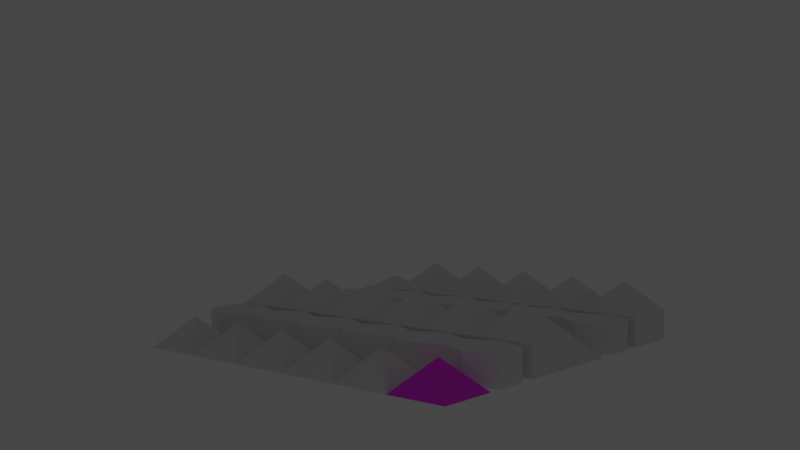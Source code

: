 # Source: integration.blend  (saved by Blender 3.1.7; exported with 4.5.12 LTS)
import bpy
from mathutils import Matrix  # noqa: F401  (used for matrix-valued properties, if any)

bpy.ops.wm.read_factory_settings(use_empty=True)
scene = bpy.context.scene
scene.name = 'Scene'

# ---- collections
col_shapes = bpy.data.collections.new('Shapes'); scene.collection.children.link(col_shapes)

# ---- images (referenced by path relative to the original .blend; pixels are not part of the script)
import os
ASSET_DIR = os.environ.get("B2B_ASSET_DIR", "")  # directory of the original .blend (textures are referenced by path, not embedded)
HERE = os.path.dirname(os.path.abspath(__file__))  # packed textures are extracted next to this script under _unpacked/

def load_image(name, relpath, width, height, colorspace="sRGB"):
    """Load a texture the original file referenced (path relative to the .blend, or extracted next to this script)."""
    p = next((c for c in (os.path.join(HERE, relpath), os.path.join(ASSET_DIR, relpath)) if relpath and os.path.exists(c)), "")
    if p:
        img = bpy.data.images.load(p, check_existing=True)
        img.name = name
    else:  # same state as the original file: an image datablock whose file is absent (Cycles renders it pink)
        img = bpy.data.images.new(name, width, height)
        img.source = "FILE"
        img.filepath = "//" + (relpath or name)
    img.colorspace_settings.name = colorspace
    return img
img_pyramid_png = load_image('Pyramid.png', 'Pyramid.png', 1024, 1024, 'sRGB')

# ---- materials (node trees are filled in below, after node groups)
mat_material = bpy.data.materials.new('Material')
mat_material.use_transparent_shadow = False

# ---- material node trees
mat_material.use_nodes = True; mat_material.node_tree.nodes.clear()
_N = mat_material.node_tree.nodes; _L = mat_material.node_tree.links
n0 = _N.new('ShaderNodeBsdfPrincipled'); n0.name = 'Principled BSDF'; n0.location = (10, 300)
n0.distribution = 'GGX'
n0.subsurface_method = 'RANDOM_WALK_SKIN'
n0.inputs[3].default_value = 1.45
n0.inputs[27].default_value = (0.0, 0.0, 0.0, 1.0)
n0.inputs[28].default_value = 1.0
n1 = _N.new('ShaderNodeOutputMaterial'); n1.name = 'Material Output'; n1.location = (300, 300)
n2 = _N.new('ShaderNodeTexImage'); n2.name = 'Image Texture'; n2.location = (-333, 158)
n2.image = img_pyramid_png
_L.new(n0.outputs[0], n1.inputs[0])
_L.new(n2.outputs[0], n0.inputs[0])
n1.is_active_output = True

# ---- world
world_world = bpy.data.worlds.new('World'); scene.world = world_world
world_world.use_nodes = True; world_world.node_tree.nodes.clear()
_N = world_world.node_tree.nodes; _L = world_world.node_tree.links
n0 = _N.new('ShaderNodeOutputWorld'); n0.name = 'World Output'; n0.location = (300, 300)
n1 = _N.new('ShaderNodeBackground'); n1.name = 'Background'; n1.location = (10, 300)
n1.inputs[0].default_value = (0.05088, 0.05088, 0.05088, 1.0)
_L.new(n1.outputs[0], n0.inputs[0])
n0.is_active_output = True
world_world.color = (0.05088, 0.05088, 0.05088)
world_world.use_sun_shadow = False
world_world.sun_shadow_jitter_overblur = 0.0

# ---- cameras
cam_animation_camera = bpy.data.cameras.new('Animation Camera')

# ---- lights
light_point_light = bpy.data.lights.new('Point Light', 'POINT')
light_point_light.transmission_factor = 0.0
light_point_light.energy = 100.0
light_point_light.shadow_soft_size = 0.25
light_point_light.shadow_maximum_resolution = 0.006
light_point_light.use_absolute_resolution = True

# ---- meshes
me_pyramid = bpy.data.meshes.new('Pyramid')
me_pyramid.from_pydata([(-1.0, -1.0, 0.0), (-1.0, 1.0, 0.0), (1.0, 1.0, 0.0), (1.0, -1.0, 0.0), (0.0, 0.0, 1.0)], [], [(0, 1, 2, 3), (0, 4, 1), (1, 4, 2), (2, 4, 3), (3, 4, 0)])
_uv = me_pyramid.uv_layers.new(name='UVMap')
_uv.uv.foreach_set('vector', [0.0, 0.5359, 0.0, 0.0, 0.5359, 0.0, 0.5359, 0.5359, 0.9148, 1.0, 0.5359, 0.7321, 0.9148, 0.4641, 0.9148, 0.4641, 0.5359, 0.7321, 0.5359, 0.4641, 0.9735, 0.0, 0.9735, 0.4641, 0.5359, 0.3094, 0.5359, 1.0, 0.5359, 0.7321, 0.9148, 1.0])
me_pyramid.materials.append(mat_material)
me_pyramid.use_remesh_fix_poles = True
me_pyramid.use_remesh_preserve_attributes = False
me_pyramid.update()
me_raised_hexagon = bpy.data.meshes.new('Raised Hexagon')
me_raised_hexagon.from_pydata([(0.0, -1.0, 0.0), (-1.0, -0.5, 0.0), (-1.0, 0.5, 0.0), (0.0, 1.0, 0.0), (1.0, 0.5, 0.0), (1.0, -0.5, 0.0), (0.0, -1.0, 1.0), (-1.0, -0.5, 1.0), (-1.0, 0.5, 1.0), (0.0, 1.0, 1.0), (1.0, 0.5, 1.0), (1.0, -0.5, 1.0)], [], [(0, 1, 2, 3, 4, 5), (0, 1, 7, 6), (1, 2, 8, 7), (2, 3, 9, 8), (3, 4, 10, 9), (4, 5, 11, 10), (5, 0, 6, 11), (6, 7, 8, 9, 10, 11)])
me_raised_hexagon.use_remesh_fix_poles = True
me_raised_hexagon.use_remesh_preserve_attributes = False
me_raised_hexagon.update()
me_raised_pyramid = bpy.data.meshes.new('Raised Pyramid')
me_raised_pyramid.from_pydata([(-1.0, -1.0, 0.0), (-1.0, 1.0, 0.0), (1.0, 1.0, 0.0), (1.0, -1.0, 0.0), (-1.0, -1.0, 1.0), (-1.0, 1.0, 1.0), (1.0, 1.0, 1.0), (1.0, -1.0, 1.0), (0.0, 0.0, 2.0)], [], [(0, 1, 2, 3), (0, 1, 5, 4), (1, 2, 6, 5), (2, 3, 7, 6), (3, 0, 4, 7), (4, 8, 5), (5, 8, 6), (6, 8, 7), (7, 8, 4)])
me_raised_pyramid.use_remesh_fix_poles = True
me_raised_pyramid.use_remesh_preserve_attributes = False
me_raised_pyramid.update()
me_pyramid_001 = bpy.data.meshes.new('Pyramid.001')
me_pyramid_001.from_pydata([(-1.0, -1.0, 0.0), (-1.0, 1.0, 0.0), (1.0, 1.0, 0.0), (1.0, -1.0, 0.0), (0.0, 0.0, 1.0)], [], [(0, 1, 2, 3), (0, 4, 1), (1, 4, 2), (2, 4, 3), (3, 4, 0)])
me_pyramid_001.use_remesh_fix_poles = True
me_pyramid_001.use_remesh_preserve_attributes = False
me_pyramid_001.update()
me_raised_hexagon_001 = bpy.data.meshes.new('Raised Hexagon.001')
me_raised_hexagon_001.from_pydata([(0.0, -1.0, 0.0), (-1.0, -0.5, 0.0), (-1.0, 0.5, 0.0), (0.0, 1.0, 0.0), (1.0, 0.5, 0.0), (1.0, -0.5, 0.0), (0.0, -1.0, 1.0), (-1.0, -0.5, 1.0), (-1.0, 0.5, 1.0), (0.0, 1.0, 1.0), (1.0, 0.5, 1.0), (1.0, -0.5, 1.0)], [], [(0, 1, 2, 3, 4, 5), (0, 1, 7, 6), (1, 2, 8, 7), (2, 3, 9, 8), (3, 4, 10, 9), (4, 5, 11, 10), (5, 0, 6, 11), (6, 7, 8, 9, 10, 11)])
me_raised_hexagon_001.use_remesh_fix_poles = True
me_raised_hexagon_001.use_remesh_preserve_attributes = False
me_raised_hexagon_001.update()
me_raised_pyramid_001 = bpy.data.meshes.new('Raised Pyramid.001')
me_raised_pyramid_001.from_pydata([(-1.0, -1.0, 0.0), (-1.0, 1.0, 0.0), (1.0, 1.0, 0.0), (1.0, -1.0, 0.0), (-1.0, -1.0, 1.0), (-1.0, 1.0, 1.0), (1.0, 1.0, 1.0), (1.0, -1.0, 1.0), (0.0, 0.0, 2.0)], [], [(0, 1, 2, 3), (0, 1, 5, 4), (1, 2, 6, 5), (2, 3, 7, 6), (3, 0, 4, 7), (4, 8, 5), (5, 8, 6), (6, 8, 7), (7, 8, 4)])
me_raised_pyramid_001.use_remesh_fix_poles = True
me_raised_pyramid_001.use_remesh_preserve_attributes = False
me_raised_pyramid_001.update()
me_pyramid_002 = bpy.data.meshes.new('Pyramid.002')
me_pyramid_002.from_pydata([(-1.0, -1.0, 0.0), (-1.0, 1.0, 0.0), (1.0, 1.0, 0.0), (1.0, -1.0, 0.0), (0.0, 0.0, 1.0)], [], [(0, 1, 2, 3), (0, 4, 1), (1, 4, 2), (2, 4, 3), (3, 4, 0)])
me_pyramid_002.use_remesh_fix_poles = True
me_pyramid_002.use_remesh_preserve_attributes = False
me_pyramid_002.update()
me_raised_hexagon_002 = bpy.data.meshes.new('Raised Hexagon.002')
me_raised_hexagon_002.from_pydata([(0.0, -1.0, 0.0), (-1.0, -0.5, 0.0), (-1.0, 0.5, 0.0), (0.0, 1.0, 0.0), (1.0, 0.5, 0.0), (1.0, -0.5, 0.0), (0.0, -1.0, 1.0), (-1.0, -0.5, 1.0), (-1.0, 0.5, 1.0), (0.0, 1.0, 1.0), (1.0, 0.5, 1.0), (1.0, -0.5, 1.0)], [], [(0, 1, 2, 3, 4, 5), (0, 1, 7, 6), (1, 2, 8, 7), (2, 3, 9, 8), (3, 4, 10, 9), (4, 5, 11, 10), (5, 0, 6, 11), (6, 7, 8, 9, 10, 11)])
me_raised_hexagon_002.use_remesh_fix_poles = True
me_raised_hexagon_002.use_remesh_preserve_attributes = False
me_raised_hexagon_002.update()
me_raised_pyramid_002 = bpy.data.meshes.new('Raised Pyramid.002')
me_raised_pyramid_002.from_pydata([(-1.0, -1.0, 0.0), (-1.0, 1.0, 0.0), (1.0, 1.0, 0.0), (1.0, -1.0, 0.0), (-1.0, -1.0, 1.0), (-1.0, 1.0, 1.0), (1.0, 1.0, 1.0), (1.0, -1.0, 1.0), (0.0, 0.0, 2.0)], [], [(0, 1, 2, 3), (0, 1, 5, 4), (1, 2, 6, 5), (2, 3, 7, 6), (3, 0, 4, 7), (4, 8, 5), (5, 8, 6), (6, 8, 7), (7, 8, 4)])
me_raised_pyramid_002.use_remesh_fix_poles = True
me_raised_pyramid_002.use_remesh_preserve_attributes = False
me_raised_pyramid_002.update()
me_pyramid_003 = bpy.data.meshes.new('Pyramid.003')
me_pyramid_003.from_pydata([(-1.0, -1.0, 0.0), (-1.0, 1.0, 0.0), (1.0, 1.0, 0.0), (1.0, -1.0, 0.0), (0.0, 0.0, 1.0)], [], [(0, 1, 2, 3), (0, 4, 1), (1, 4, 2), (2, 4, 3), (3, 4, 0)])
me_pyramid_003.use_remesh_fix_poles = True
me_pyramid_003.use_remesh_preserve_attributes = False
me_pyramid_003.update()
me_raised_hexagon_003 = bpy.data.meshes.new('Raised Hexagon.003')
me_raised_hexagon_003.from_pydata([(0.0, -1.0, 0.0), (-1.0, -0.5, 0.0), (-1.0, 0.5, 0.0), (0.0, 1.0, 0.0), (1.0, 0.5, 0.0), (1.0, -0.5, 0.0), (0.0, -1.0, 1.0), (-1.0, -0.5, 1.0), (-1.0, 0.5, 1.0), (0.0, 1.0, 1.0), (1.0, 0.5, 1.0), (1.0, -0.5, 1.0)], [], [(0, 1, 2, 3, 4, 5), (0, 1, 7, 6), (1, 2, 8, 7), (2, 3, 9, 8), (3, 4, 10, 9), (4, 5, 11, 10), (5, 0, 6, 11), (6, 7, 8, 9, 10, 11)])
me_raised_hexagon_003.use_remesh_fix_poles = True
me_raised_hexagon_003.use_remesh_preserve_attributes = False
me_raised_hexagon_003.update()
me_raised_pyramid_003 = bpy.data.meshes.new('Raised Pyramid.003')
me_raised_pyramid_003.from_pydata([(-1.0, -1.0, 0.0), (-1.0, 1.0, 0.0), (1.0, 1.0, 0.0), (1.0, -1.0, 0.0), (-1.0, -1.0, 1.0), (-1.0, 1.0, 1.0), (1.0, 1.0, 1.0), (1.0, -1.0, 1.0), (0.0, 0.0, 2.0)], [], [(0, 1, 2, 3), (0, 1, 5, 4), (1, 2, 6, 5), (2, 3, 7, 6), (3, 0, 4, 7), (4, 8, 5), (5, 8, 6), (6, 8, 7), (7, 8, 4)])
me_raised_pyramid_003.use_remesh_fix_poles = True
me_raised_pyramid_003.use_remesh_preserve_attributes = False
me_raised_pyramid_003.update()
me_pyramid_004 = bpy.data.meshes.new('Pyramid.004')
me_pyramid_004.from_pydata([(-1.0, -1.0, 0.0), (-1.0, 1.0, 0.0), (1.0, 1.0, 0.0), (1.0, -1.0, 0.0), (0.0, 0.0, 1.0)], [], [(0, 1, 2, 3), (0, 4, 1), (1, 4, 2), (2, 4, 3), (3, 4, 0)])
me_pyramid_004.use_remesh_fix_poles = True
me_pyramid_004.use_remesh_preserve_attributes = False
me_pyramid_004.update()
me_raised_hexagon_004 = bpy.data.meshes.new('Raised Hexagon.004')
me_raised_hexagon_004.from_pydata([(0.0, -1.0, 0.0), (-1.0, -0.5, 0.0), (-1.0, 0.5, 0.0), (0.0, 1.0, 0.0), (1.0, 0.5, 0.0), (1.0, -0.5, 0.0), (0.0, -1.0, 1.0), (-1.0, -0.5, 1.0), (-1.0, 0.5, 1.0), (0.0, 1.0, 1.0), (1.0, 0.5, 1.0), (1.0, -0.5, 1.0)], [], [(0, 1, 2, 3, 4, 5), (0, 1, 7, 6), (1, 2, 8, 7), (2, 3, 9, 8), (3, 4, 10, 9), (4, 5, 11, 10), (5, 0, 6, 11), (6, 7, 8, 9, 10, 11)])
me_raised_hexagon_004.use_remesh_fix_poles = True
me_raised_hexagon_004.use_remesh_preserve_attributes = False
me_raised_hexagon_004.update()
me_raised_pyramid_004 = bpy.data.meshes.new('Raised Pyramid.004')
me_raised_pyramid_004.from_pydata([(-1.0, -1.0, 0.0), (-1.0, 1.0, 0.0), (1.0, 1.0, 0.0), (1.0, -1.0, 0.0), (-1.0, -1.0, 1.0), (-1.0, 1.0, 1.0), (1.0, 1.0, 1.0), (1.0, -1.0, 1.0), (0.0, 0.0, 2.0)], [], [(0, 1, 2, 3), (0, 1, 5, 4), (1, 2, 6, 5), (2, 3, 7, 6), (3, 0, 4, 7), (4, 8, 5), (5, 8, 6), (6, 8, 7), (7, 8, 4)])
me_raised_pyramid_004.use_remesh_fix_poles = True
me_raised_pyramid_004.use_remesh_preserve_attributes = False
me_raised_pyramid_004.update()
me_pyramid_005 = bpy.data.meshes.new('Pyramid.005')
me_pyramid_005.from_pydata([(-1.0, -1.0, 0.0), (-1.0, 1.0, 0.0), (1.0, 1.0, 0.0), (1.0, -1.0, 0.0), (0.0, 0.0, 1.0)], [], [(0, 1, 2, 3), (0, 4, 1), (1, 4, 2), (2, 4, 3), (3, 4, 0)])
me_pyramid_005.use_remesh_fix_poles = True
me_pyramid_005.use_remesh_preserve_attributes = False
me_pyramid_005.update()
me_raised_hexagon_005 = bpy.data.meshes.new('Raised Hexagon.005')
me_raised_hexagon_005.from_pydata([(0.0, -1.0, 0.0), (-1.0, -0.5, 0.0), (-1.0, 0.5, 0.0), (0.0, 1.0, 0.0), (1.0, 0.5, 0.0), (1.0, -0.5, 0.0), (0.0, -1.0, 1.0), (-1.0, -0.5, 1.0), (-1.0, 0.5, 1.0), (0.0, 1.0, 1.0), (1.0, 0.5, 1.0), (1.0, -0.5, 1.0)], [], [(0, 1, 2, 3, 4, 5), (0, 1, 7, 6), (1, 2, 8, 7), (2, 3, 9, 8), (3, 4, 10, 9), (4, 5, 11, 10), (5, 0, 6, 11), (6, 7, 8, 9, 10, 11)])
me_raised_hexagon_005.use_remesh_fix_poles = True
me_raised_hexagon_005.use_remesh_preserve_attributes = False
me_raised_hexagon_005.update()
me_raised_pyramid_005 = bpy.data.meshes.new('Raised Pyramid.005')
me_raised_pyramid_005.from_pydata([(-1.0, -1.0, 0.0), (-1.0, 1.0, 0.0), (1.0, 1.0, 0.0), (1.0, -1.0, 0.0), (-1.0, -1.0, 1.0), (-1.0, 1.0, 1.0), (1.0, 1.0, 1.0), (1.0, -1.0, 1.0), (0.0, 0.0, 2.0)], [], [(0, 1, 2, 3), (0, 1, 5, 4), (1, 2, 6, 5), (2, 3, 7, 6), (3, 0, 4, 7), (4, 8, 5), (5, 8, 6), (6, 8, 7), (7, 8, 4)])
me_raised_pyramid_005.use_remesh_fix_poles = True
me_raised_pyramid_005.use_remesh_preserve_attributes = False
me_raised_pyramid_005.update()
me_pyramid_006 = bpy.data.meshes.new('Pyramid.006')
me_pyramid_006.from_pydata([(-1.0, -1.0, 0.0), (-1.0, 1.0, 0.0), (1.0, 1.0, 0.0), (1.0, -1.0, 0.0), (0.0, 0.0, 1.0)], [], [(0, 1, 2, 3), (0, 4, 1), (1, 4, 2), (2, 4, 3), (3, 4, 0)])
me_pyramid_006.use_remesh_fix_poles = True
me_pyramid_006.use_remesh_preserve_attributes = False
me_pyramid_006.update()
me_raised_hexagon_006 = bpy.data.meshes.new('Raised Hexagon.006')
me_raised_hexagon_006.from_pydata([(0.0, -1.0, 0.0), (-1.0, -0.5, 0.0), (-1.0, 0.5, 0.0), (0.0, 1.0, 0.0), (1.0, 0.5, 0.0), (1.0, -0.5, 0.0), (0.0, -1.0, 1.0), (-1.0, -0.5, 1.0), (-1.0, 0.5, 1.0), (0.0, 1.0, 1.0), (1.0, 0.5, 1.0), (1.0, -0.5, 1.0)], [], [(0, 1, 2, 3, 4, 5), (0, 1, 7, 6), (1, 2, 8, 7), (2, 3, 9, 8), (3, 4, 10, 9), (4, 5, 11, 10), (5, 0, 6, 11), (6, 7, 8, 9, 10, 11)])
me_raised_hexagon_006.use_remesh_fix_poles = True
me_raised_hexagon_006.use_remesh_preserve_attributes = False
me_raised_hexagon_006.update()
me_raised_pyramid_006 = bpy.data.meshes.new('Raised Pyramid.006')
me_raised_pyramid_006.from_pydata([(-1.0, -1.0, 0.0), (-1.0, 1.0, 0.0), (1.0, 1.0, 0.0), (1.0, -1.0, 0.0), (-1.0, -1.0, 1.0), (-1.0, 1.0, 1.0), (1.0, 1.0, 1.0), (1.0, -1.0, 1.0), (0.0, 0.0, 2.0)], [], [(0, 1, 2, 3), (0, 1, 5, 4), (1, 2, 6, 5), (2, 3, 7, 6), (3, 0, 4, 7), (4, 8, 5), (5, 8, 6), (6, 8, 7), (7, 8, 4)])
me_raised_pyramid_006.use_remesh_fix_poles = True
me_raised_pyramid_006.use_remesh_preserve_attributes = False
me_raised_pyramid_006.update()
me_pyramid_007 = bpy.data.meshes.new('Pyramid.007')
me_pyramid_007.from_pydata([(-1.0, -1.0, 0.0), (-1.0, 1.0, 0.0), (1.0, 1.0, 0.0), (1.0, -1.0, 0.0), (0.0, 0.0, 1.0)], [], [(0, 1, 2, 3), (0, 4, 1), (1, 4, 2), (2, 4, 3), (3, 4, 0)])
me_pyramid_007.use_remesh_fix_poles = True
me_pyramid_007.use_remesh_preserve_attributes = False
me_pyramid_007.update()
me_raised_hexagon_007 = bpy.data.meshes.new('Raised Hexagon.007')
me_raised_hexagon_007.from_pydata([(0.0, -1.0, 0.0), (-1.0, -0.5, 0.0), (-1.0, 0.5, 0.0), (0.0, 1.0, 0.0), (1.0, 0.5, 0.0), (1.0, -0.5, 0.0), (0.0, -1.0, 1.0), (-1.0, -0.5, 1.0), (-1.0, 0.5, 1.0), (0.0, 1.0, 1.0), (1.0, 0.5, 1.0), (1.0, -0.5, 1.0)], [], [(0, 1, 2, 3, 4, 5), (0, 1, 7, 6), (1, 2, 8, 7), (2, 3, 9, 8), (3, 4, 10, 9), (4, 5, 11, 10), (5, 0, 6, 11), (6, 7, 8, 9, 10, 11)])
me_raised_hexagon_007.use_remesh_fix_poles = True
me_raised_hexagon_007.use_remesh_preserve_attributes = False
me_raised_hexagon_007.update()
me_raised_pyramid_007 = bpy.data.meshes.new('Raised Pyramid.007')
me_raised_pyramid_007.from_pydata([(-1.0, -1.0, 0.0), (-1.0, 1.0, 0.0), (1.0, 1.0, 0.0), (1.0, -1.0, 0.0), (-1.0, -1.0, 1.0), (-1.0, 1.0, 1.0), (1.0, 1.0, 1.0), (1.0, -1.0, 1.0), (0.0, 0.0, 2.0)], [], [(0, 1, 2, 3), (0, 1, 5, 4), (1, 2, 6, 5), (2, 3, 7, 6), (3, 0, 4, 7), (4, 8, 5), (5, 8, 6), (6, 8, 7), (7, 8, 4)])
me_raised_pyramid_007.use_remesh_fix_poles = True
me_raised_pyramid_007.use_remesh_preserve_attributes = False
me_raised_pyramid_007.update()
me_pyramid_008 = bpy.data.meshes.new('Pyramid.008')
me_pyramid_008.from_pydata([(-1.0, -1.0, 0.0), (-1.0, 1.0, 0.0), (1.0, 1.0, 0.0), (1.0, -1.0, 0.0), (0.0, 0.0, 1.0)], [], [(0, 1, 2, 3), (0, 4, 1), (1, 4, 2), (2, 4, 3), (3, 4, 0)])
me_pyramid_008.use_remesh_fix_poles = True
me_pyramid_008.use_remesh_preserve_attributes = False
me_pyramid_008.update()
me_raised_hexagon_008 = bpy.data.meshes.new('Raised Hexagon.008')
me_raised_hexagon_008.from_pydata([(0.0, -1.0, 0.0), (-1.0, -0.5, 0.0), (-1.0, 0.5, 0.0), (0.0, 1.0, 0.0), (1.0, 0.5, 0.0), (1.0, -0.5, 0.0), (0.0, -1.0, 1.0), (-1.0, -0.5, 1.0), (-1.0, 0.5, 1.0), (0.0, 1.0, 1.0), (1.0, 0.5, 1.0), (1.0, -0.5, 1.0)], [], [(0, 1, 2, 3, 4, 5), (0, 1, 7, 6), (1, 2, 8, 7), (2, 3, 9, 8), (3, 4, 10, 9), (4, 5, 11, 10), (5, 0, 6, 11), (6, 7, 8, 9, 10, 11)])
me_raised_hexagon_008.use_remesh_fix_poles = True
me_raised_hexagon_008.use_remesh_preserve_attributes = False
me_raised_hexagon_008.update()
me_raised_pyramid_008 = bpy.data.meshes.new('Raised Pyramid.008')
me_raised_pyramid_008.from_pydata([(-1.0, -1.0, 0.0), (-1.0, 1.0, 0.0), (1.0, 1.0, 0.0), (1.0, -1.0, 0.0), (-1.0, -1.0, 1.0), (-1.0, 1.0, 1.0), (1.0, 1.0, 1.0), (1.0, -1.0, 1.0), (0.0, 0.0, 2.0)], [], [(0, 1, 2, 3), (0, 1, 5, 4), (1, 2, 6, 5), (2, 3, 7, 6), (3, 0, 4, 7), (4, 8, 5), (5, 8, 6), (6, 8, 7), (7, 8, 4)])
me_raised_pyramid_008.use_remesh_fix_poles = True
me_raised_pyramid_008.use_remesh_preserve_attributes = False
me_raised_pyramid_008.update()
me_pyramid_009 = bpy.data.meshes.new('Pyramid.009')
me_pyramid_009.from_pydata([(-1.0, -1.0, 0.0), (-1.0, 1.0, 0.0), (1.0, 1.0, 0.0), (1.0, -1.0, 0.0), (0.0, 0.0, 1.0)], [], [(0, 1, 2, 3), (0, 4, 1), (1, 4, 2), (2, 4, 3), (3, 4, 0)])
me_pyramid_009.use_remesh_fix_poles = True
me_pyramid_009.use_remesh_preserve_attributes = False
me_pyramid_009.update()
me_raised_hexagon_009 = bpy.data.meshes.new('Raised Hexagon.009')
me_raised_hexagon_009.from_pydata([(0.0, -1.0, 0.0), (-1.0, -0.5, 0.0), (-1.0, 0.5, 0.0), (0.0, 1.0, 0.0), (1.0, 0.5, 0.0), (1.0, -0.5, 0.0), (0.0, -1.0, 1.0), (-1.0, -0.5, 1.0), (-1.0, 0.5, 1.0), (0.0, 1.0, 1.0), (1.0, 0.5, 1.0), (1.0, -0.5, 1.0)], [], [(0, 1, 2, 3, 4, 5), (0, 1, 7, 6), (1, 2, 8, 7), (2, 3, 9, 8), (3, 4, 10, 9), (4, 5, 11, 10), (5, 0, 6, 11), (6, 7, 8, 9, 10, 11)])
me_raised_hexagon_009.use_remesh_fix_poles = True
me_raised_hexagon_009.use_remesh_preserve_attributes = False
me_raised_hexagon_009.update()
me_raised_pyramid_009 = bpy.data.meshes.new('Raised Pyramid.009')
me_raised_pyramid_009.from_pydata([(-1.0, -1.0, 0.0), (-1.0, 1.0, 0.0), (1.0, 1.0, 0.0), (1.0, -1.0, 0.0), (-1.0, -1.0, 1.0), (-1.0, 1.0, 1.0), (1.0, 1.0, 1.0), (1.0, -1.0, 1.0), (0.0, 0.0, 2.0)], [], [(0, 1, 2, 3), (0, 1, 5, 4), (1, 2, 6, 5), (2, 3, 7, 6), (3, 0, 4, 7), (4, 8, 5), (5, 8, 6), (6, 8, 7), (7, 8, 4)])
me_raised_pyramid_009.use_remesh_fix_poles = True
me_raised_pyramid_009.use_remesh_preserve_attributes = False
me_raised_pyramid_009.update()
me_pyramid_010 = bpy.data.meshes.new('Pyramid.010')
me_pyramid_010.from_pydata([(-1.0, -1.0, 0.0), (-1.0, 1.0, 0.0), (1.0, 1.0, 0.0), (1.0, -1.0, 0.0), (0.0, 0.0, 1.0)], [], [(0, 1, 2, 3), (0, 4, 1), (1, 4, 2), (2, 4, 3), (3, 4, 0)])
me_pyramid_010.use_remesh_fix_poles = True
me_pyramid_010.use_remesh_preserve_attributes = False
me_pyramid_010.update()
me_raised_hexagon_010 = bpy.data.meshes.new('Raised Hexagon.010')
me_raised_hexagon_010.from_pydata([(0.0, -1.0, 0.0), (-1.0, -0.5, 0.0), (-1.0, 0.5, 0.0), (0.0, 1.0, 0.0), (1.0, 0.5, 0.0), (1.0, -0.5, 0.0), (0.0, -1.0, 1.0), (-1.0, -0.5, 1.0), (-1.0, 0.5, 1.0), (0.0, 1.0, 1.0), (1.0, 0.5, 1.0), (1.0, -0.5, 1.0)], [], [(0, 1, 2, 3, 4, 5), (0, 1, 7, 6), (1, 2, 8, 7), (2, 3, 9, 8), (3, 4, 10, 9), (4, 5, 11, 10), (5, 0, 6, 11), (6, 7, 8, 9, 10, 11)])
me_raised_hexagon_010.use_remesh_fix_poles = True
me_raised_hexagon_010.use_remesh_preserve_attributes = False
me_raised_hexagon_010.update()
me_raised_pyramid_010 = bpy.data.meshes.new('Raised Pyramid.010')
me_raised_pyramid_010.from_pydata([(-1.0, -1.0, 0.0), (-1.0, 1.0, 0.0), (1.0, 1.0, 0.0), (1.0, -1.0, 0.0), (-1.0, -1.0, 1.0), (-1.0, 1.0, 1.0), (1.0, 1.0, 1.0), (1.0, -1.0, 1.0), (0.0, 0.0, 2.0)], [], [(0, 1, 2, 3), (0, 1, 5, 4), (1, 2, 6, 5), (2, 3, 7, 6), (3, 0, 4, 7), (4, 8, 5), (5, 8, 6), (6, 8, 7), (7, 8, 4)])
me_raised_pyramid_010.use_remesh_fix_poles = True
me_raised_pyramid_010.use_remesh_preserve_attributes = False
me_raised_pyramid_010.update()
me_pyramid_011 = bpy.data.meshes.new('Pyramid.011')
me_pyramid_011.from_pydata([(-1.0, -1.0, 0.0), (-1.0, 1.0, 0.0), (1.0, 1.0, 0.0), (1.0, -1.0, 0.0), (0.0, 0.0, 1.0)], [], [(0, 1, 2, 3), (0, 4, 1), (1, 4, 2), (2, 4, 3), (3, 4, 0)])
me_pyramid_011.use_remesh_fix_poles = True
me_pyramid_011.use_remesh_preserve_attributes = False
me_pyramid_011.update()
me_raised_hexagon_011 = bpy.data.meshes.new('Raised Hexagon.011')
me_raised_hexagon_011.from_pydata([(0.0, -1.0, 0.0), (-1.0, -0.5, 0.0), (-1.0, 0.5, 0.0), (0.0, 1.0, 0.0), (1.0, 0.5, 0.0), (1.0, -0.5, 0.0), (0.0, -1.0, 1.0), (-1.0, -0.5, 1.0), (-1.0, 0.5, 1.0), (0.0, 1.0, 1.0), (1.0, 0.5, 1.0), (1.0, -0.5, 1.0)], [], [(0, 1, 2, 3, 4, 5), (0, 1, 7, 6), (1, 2, 8, 7), (2, 3, 9, 8), (3, 4, 10, 9), (4, 5, 11, 10), (5, 0, 6, 11), (6, 7, 8, 9, 10, 11)])
me_raised_hexagon_011.use_remesh_fix_poles = True
me_raised_hexagon_011.use_remesh_preserve_attributes = False
me_raised_hexagon_011.update()
me_raised_pyramid_011 = bpy.data.meshes.new('Raised Pyramid.011')
me_raised_pyramid_011.from_pydata([(-1.0, -1.0, 0.0), (-1.0, 1.0, 0.0), (1.0, 1.0, 0.0), (1.0, -1.0, 0.0), (-1.0, -1.0, 1.0), (-1.0, 1.0, 1.0), (1.0, 1.0, 1.0), (1.0, -1.0, 1.0), (0.0, 0.0, 2.0)], [], [(0, 1, 2, 3), (0, 1, 5, 4), (1, 2, 6, 5), (2, 3, 7, 6), (3, 0, 4, 7), (4, 8, 5), (5, 8, 6), (6, 8, 7), (7, 8, 4)])
me_raised_pyramid_011.use_remesh_fix_poles = True
me_raised_pyramid_011.use_remesh_preserve_attributes = False
me_raised_pyramid_011.update()

# ---- objects
ob_animation_camera = bpy.data.objects.new('Animation Camera', cam_animation_camera)
ob_point_light = bpy.data.objects.new('Point Light', light_point_light)
ob_pyramid = bpy.data.objects.new('Pyramid', me_pyramid)
ob_raised_hexagon = bpy.data.objects.new('Raised Hexagon', me_raised_hexagon)
ob_raised_pyramid = bpy.data.objects.new('Raised Pyramid', me_raised_pyramid)
ob_pyramid_001 = bpy.data.objects.new('Pyramid.001', me_pyramid_001)
ob_raised_hexagon_001 = bpy.data.objects.new('Raised Hexagon.001', me_raised_hexagon_001)
ob_raised_pyramid_001 = bpy.data.objects.new('Raised Pyramid.001', me_raised_pyramid_001)
ob_pyramid_002 = bpy.data.objects.new('Pyramid.002', me_pyramid_002)
ob_raised_hexagon_002 = bpy.data.objects.new('Raised Hexagon.002', me_raised_hexagon_002)
ob_raised_pyramid_002 = bpy.data.objects.new('Raised Pyramid.002', me_raised_pyramid_002)
ob_pyramid_003 = bpy.data.objects.new('Pyramid.003', me_pyramid_003)
ob_raised_hexagon_003 = bpy.data.objects.new('Raised Hexagon.003', me_raised_hexagon_003)
ob_raised_pyramid_003 = bpy.data.objects.new('Raised Pyramid.003', me_raised_pyramid_003)
ob_pyramid_004 = bpy.data.objects.new('Pyramid.004', me_pyramid_004)
ob_raised_hexagon_004 = bpy.data.objects.new('Raised Hexagon.004', me_raised_hexagon_004)
ob_raised_pyramid_004 = bpy.data.objects.new('Raised Pyramid.004', me_raised_pyramid_004)
ob_pyramid_005 = bpy.data.objects.new('Pyramid.005', me_pyramid_005)
ob_raised_hexagon_005 = bpy.data.objects.new('Raised Hexagon.005', me_raised_hexagon_005)
ob_raised_pyramid_005 = bpy.data.objects.new('Raised Pyramid.005', me_raised_pyramid_005)
ob_pyramid_006 = bpy.data.objects.new('Pyramid.006', me_pyramid_006)
ob_raised_hexagon_006 = bpy.data.objects.new('Raised Hexagon.006', me_raised_hexagon_006)
ob_raised_pyramid_006 = bpy.data.objects.new('Raised Pyramid.006', me_raised_pyramid_006)
ob_pyramid_007 = bpy.data.objects.new('Pyramid.007', me_pyramid_007)
ob_raised_hexagon_007 = bpy.data.objects.new('Raised Hexagon.007', me_raised_hexagon_007)
ob_raised_pyramid_007 = bpy.data.objects.new('Raised Pyramid.007', me_raised_pyramid_007)
ob_pyramid_008 = bpy.data.objects.new('Pyramid.008', me_pyramid_008)
ob_raised_hexagon_008 = bpy.data.objects.new('Raised Hexagon.008', me_raised_hexagon_008)
ob_raised_pyramid_008 = bpy.data.objects.new('Raised Pyramid.008', me_raised_pyramid_008)
ob_pyramid_009 = bpy.data.objects.new('Pyramid.009', me_pyramid_009)
ob_raised_hexagon_009 = bpy.data.objects.new('Raised Hexagon.009', me_raised_hexagon_009)
ob_raised_pyramid_009 = bpy.data.objects.new('Raised Pyramid.009', me_raised_pyramid_009)
ob_pyramid_010 = bpy.data.objects.new('Pyramid.010', me_pyramid_010)
ob_raised_hexagon_010 = bpy.data.objects.new('Raised Hexagon.010', me_raised_hexagon_010)
ob_raised_pyramid_010 = bpy.data.objects.new('Raised Pyramid.010', me_raised_pyramid_010)
ob_pyramid_011 = bpy.data.objects.new('Pyramid.011', me_pyramid_011)
ob_raised_hexagon_011 = bpy.data.objects.new('Raised Hexagon.011', me_raised_hexagon_011)
ob_raised_pyramid_011 = bpy.data.objects.new('Raised Pyramid.011', me_raised_pyramid_011)
ob_empty = bpy.data.objects.new('Empty', None)

# ---- transforms, parenting, visibility, modifiers, constraints
ob_animation_camera.location = (18.0, -23.0, 7.0)
ob_animation_camera.rotation_euler = (1.117, 0.0, 0.8203)
_c = ob_animation_camera.constraints.new('TRACK_TO'); _c.name = 'Track To'
_c.target = ob_empty
ob_point_light.location = (18.0, -23.0, 7.0)
ob_pyramid.location = (0.0, 0.0, 0.0)
ob_raised_hexagon.location = (0.0, 2.0, 0.0)
ob_raised_pyramid.location = (0.0, 4.0, 0.0)
ob_pyramid_001.location = (0.0, 6.0, 0.0)
ob_raised_hexagon_001.location = (0.0, 8.0, 0.0)
ob_raised_pyramid_001.location = (0.0, 10.0, 0.0)
ob_pyramid_002.location = (-2.0, 0.0, 0.0)
ob_raised_hexagon_002.location = (-2.0, 2.0, 0.0)
ob_raised_pyramid_002.location = (-2.0, 4.0, 0.0)
ob_pyramid_003.location = (-2.0, 6.0, 0.0)
ob_raised_hexagon_003.location = (-2.0, 8.0, 0.0)
ob_raised_pyramid_003.location = (-2.0, 10.0, 0.0)
ob_pyramid_004.location = (-4.0, 0.0, 0.0)
ob_raised_hexagon_004.location = (-4.0, 2.0, 0.0)
ob_raised_pyramid_004.location = (-4.0, 4.0, 0.0)
ob_pyramid_005.location = (-4.0, 6.0, 0.0)
ob_raised_hexagon_005.location = (-4.0, 8.0, 0.0)
ob_raised_pyramid_005.location = (-4.0, 10.0, 0.0)
ob_pyramid_006.location = (-6.0, 0.0, 0.0)
ob_raised_hexagon_006.location = (-6.0, 2.0, 0.0)
ob_raised_pyramid_006.location = (-6.0, 4.0, 0.0)
ob_pyramid_007.location = (-6.0, 6.0, 0.0)
ob_raised_hexagon_007.location = (-6.0, 8.0, 0.0)
ob_raised_pyramid_007.location = (-6.0, 10.0, 0.0)
ob_pyramid_008.location = (-8.0, 0.0, 0.0)
ob_raised_hexagon_008.location = (-8.0, 2.0, 0.0)
ob_raised_pyramid_008.location = (-8.0, 4.0, 0.0)
ob_pyramid_009.location = (-8.0, 6.0, 0.0)
ob_raised_hexagon_009.location = (-8.0, 8.0, 0.0)
ob_raised_pyramid_009.location = (-8.0, 10.0, 0.0)
ob_pyramid_010.location = (-10.0, 0.0, 0.0)
ob_raised_hexagon_010.location = (-10.0, 2.0, 0.0)
ob_raised_pyramid_010.location = (-10.0, 4.0, 0.0)
ob_pyramid_011.location = (-10.0, 6.0, 0.0)
ob_raised_hexagon_011.location = (-10.0, 8.0, 0.0)
ob_raised_hexagon_011.scale = (1.0, 1.0, 0.892)
ob_raised_pyramid_011.location = (-10.0, 10.0, 0.0)
ob_raised_pyramid_011.scale = (1.0, 1.0, 0.676)
ob_empty.location = (-35.0, 40.0, 0.0)

# ---- collection membership
scene.collection.objects.link(ob_animation_camera)
scene.collection.objects.link(ob_point_light)
col_shapes.objects.link(ob_pyramid)
col_shapes.objects.link(ob_raised_hexagon)
col_shapes.objects.link(ob_raised_pyramid)
col_shapes.objects.link(ob_pyramid_001)
col_shapes.objects.link(ob_raised_hexagon_001)
col_shapes.objects.link(ob_raised_pyramid_001)
col_shapes.objects.link(ob_pyramid_002)
col_shapes.objects.link(ob_raised_hexagon_002)
col_shapes.objects.link(ob_raised_pyramid_002)
col_shapes.objects.link(ob_pyramid_003)
col_shapes.objects.link(ob_raised_hexagon_003)
col_shapes.objects.link(ob_raised_pyramid_003)
col_shapes.objects.link(ob_pyramid_004)
col_shapes.objects.link(ob_raised_hexagon_004)
col_shapes.objects.link(ob_raised_pyramid_004)
col_shapes.objects.link(ob_pyramid_005)
col_shapes.objects.link(ob_raised_hexagon_005)
col_shapes.objects.link(ob_raised_pyramid_005)
col_shapes.objects.link(ob_pyramid_006)
col_shapes.objects.link(ob_raised_hexagon_006)
col_shapes.objects.link(ob_raised_pyramid_006)
col_shapes.objects.link(ob_pyramid_007)
col_shapes.objects.link(ob_raised_hexagon_007)
col_shapes.objects.link(ob_raised_pyramid_007)
col_shapes.objects.link(ob_pyramid_008)
col_shapes.objects.link(ob_raised_hexagon_008)
col_shapes.objects.link(ob_raised_pyramid_008)
col_shapes.objects.link(ob_pyramid_009)
col_shapes.objects.link(ob_raised_hexagon_009)
col_shapes.objects.link(ob_raised_pyramid_009)
col_shapes.objects.link(ob_pyramid_010)
col_shapes.objects.link(ob_raised_hexagon_010)
col_shapes.objects.link(ob_raised_pyramid_010)
col_shapes.objects.link(ob_pyramid_011)
col_shapes.objects.link(ob_raised_hexagon_011)
col_shapes.objects.link(ob_raised_pyramid_011)
col_shapes.objects.link(ob_empty)

# ---- scene / render settings (as saved in the file)
scene.camera = ob_animation_camera
scene.frame_start = 1; scene.frame_end = 200; scene.frame_set(179)
scene.render.engine = 'BLENDER_EEVEE_NEXT'
scene.cycles.sampling_pattern = 'TABULATED_SOBOL'
scene.cycles.use_light_tree = False
scene.view_settings.view_transform = 'Filmic'
bpy.context.view_layer.update()
